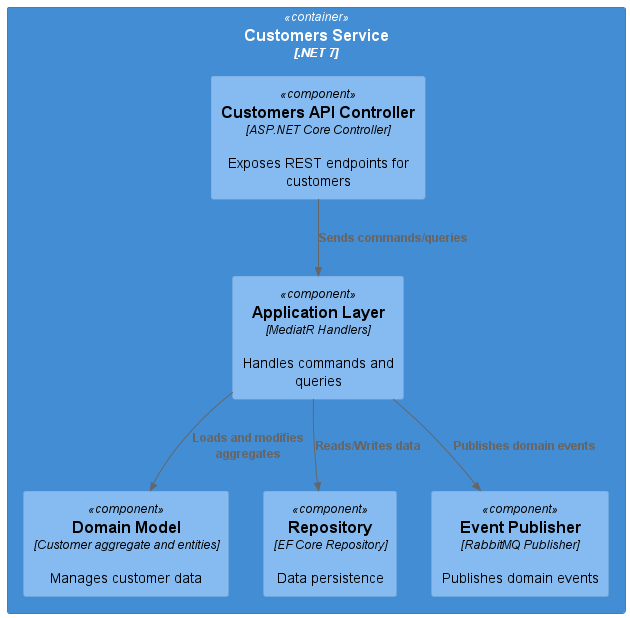

The diagram above was rendered by PlantUML. Its source (embedded in the PNG):
@startuml
!include https://raw.githubusercontent.com/plantuml-stdlib/C4-PlantUML/master/C4_Component.puml

Container(customers_svc, "Customers Service", ".NET 7") {
    Component(api, "Customers API Controller", "ASP.NET Core Controller", "Exposes REST endpoints for customers")
    Component(application, "Application Layer", "MediatR Handlers", "Handles commands and queries")
    Component(domain, "Domain Model", "Customer aggregate and entities", "Manages customer data")
    Component(repository, "Repository", "EF Core Repository", "Data persistence")
    Component(events, "Event Publisher", "RabbitMQ Publisher", "Publishes domain events")
}

Rel(api, application, "Sends commands/queries")
Rel(application, domain, "Loads and modifies aggregates")
Rel(application, repository, "Reads/Writes data")
Rel(application, events, "Publishes domain events")

@enduml